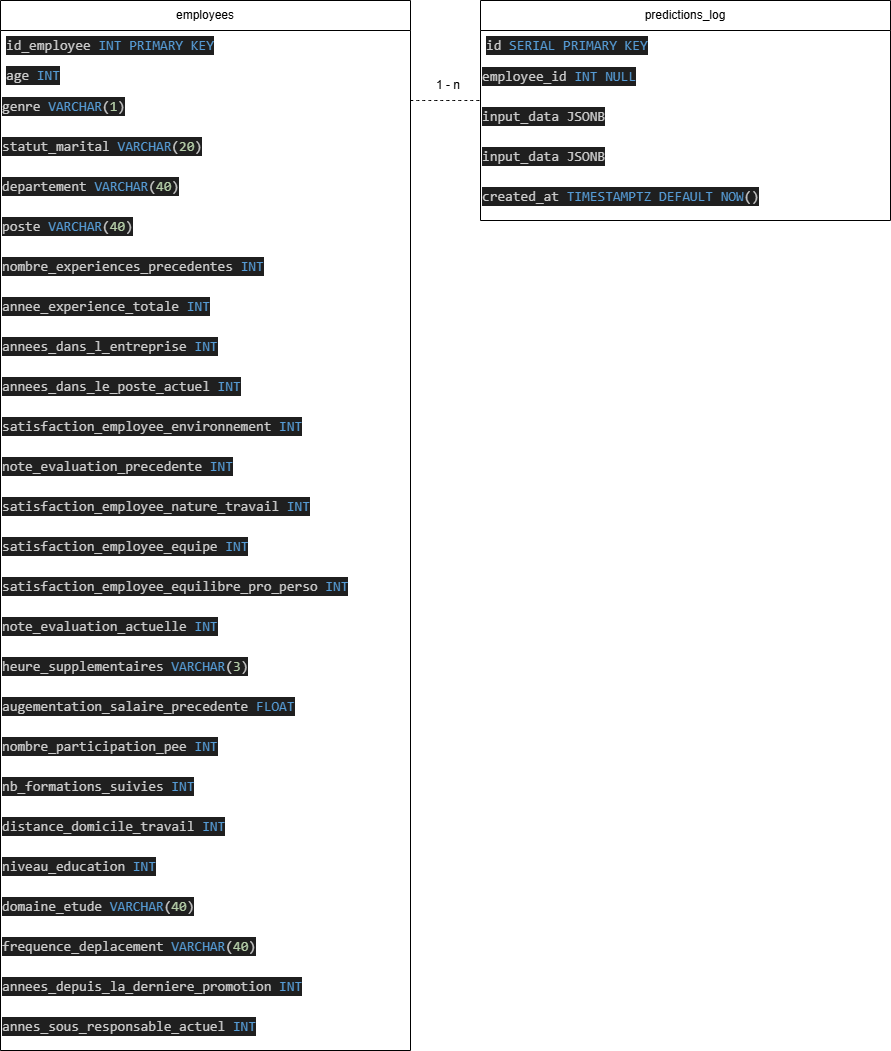

The diagram above was exported from draw.io. Its source (the exported page's mxGraphModel, read from the mxfile embedded in the PNG):
<mxGraphModel dx="1245" dy="700" grid="1" gridSize="10" guides="1" tooltips="1" connect="1" arrows="1" fold="1" page="1" pageScale="1" pageWidth="827" pageHeight="1169" math="0" shadow="0">
  <root>
    <mxCell id="0" />
    <mxCell id="1" parent="0" />
    <mxCell id="qabX7oX8DUxRkKcxa7qO-1" parent="1" style="swimlane;fontStyle=0;childLayout=stackLayout;horizontal=1;startSize=30;horizontalStack=0;resizeParent=1;resizeParentMax=0;resizeLast=0;collapsible=1;marginBottom=0;whiteSpace=wrap;html=1;" value="employees" vertex="1">
      <mxGeometry height="1050" width="410" x="40" y="40" as="geometry" />
    </mxCell>
    <mxCell id="qabX7oX8DUxRkKcxa7qO-2" parent="qabX7oX8DUxRkKcxa7qO-1" style="text;strokeColor=none;fillColor=none;align=left;verticalAlign=middle;spacingLeft=4;spacingRight=4;overflow=hidden;points=[[0,0.5],[1,0.5]];portConstraint=eastwest;rotatable=0;whiteSpace=wrap;html=1;" value="&lt;div style=&quot;color: rgb(204, 204, 204); background-color: rgb(31, 31, 31); font-family: Consolas, &amp;quot;Courier New&amp;quot;, monospace; font-size: 14px; line-height: 19px; white-space: pre;&quot;&gt;&lt;div style=&quot;color: rgb(204, 204, 204); background-color: rgb(31, 31, 31); line-height: 19px;&quot;&gt;id_employee &lt;span style=&quot;color: #569cd6;&quot;&gt;INT&lt;/span&gt; &lt;span style=&quot;color: #569cd6;&quot;&gt;PRIMARY KEY&lt;/span&gt;&lt;/div&gt;&lt;/div&gt;" vertex="1">
      <mxGeometry height="30" width="410" y="30" as="geometry" />
    </mxCell>
    <mxCell id="qabX7oX8DUxRkKcxa7qO-10" parent="qabX7oX8DUxRkKcxa7qO-1" style="text;strokeColor=none;fillColor=none;align=left;verticalAlign=middle;spacingLeft=4;spacingRight=4;overflow=hidden;points=[[0,0.5],[1,0.5]];portConstraint=eastwest;rotatable=0;whiteSpace=wrap;html=1;" value="&lt;div style=&quot;color: rgb(204, 204, 204); background-color: rgb(31, 31, 31); font-family: Consolas, &amp;quot;Courier New&amp;quot;, monospace; font-size: 14px; line-height: 19px; white-space: pre;&quot;&gt;&lt;div style=&quot;color: rgb(204, 204, 204); background-color: rgb(31, 31, 31); line-height: 19px;&quot;&gt;&lt;div style=&quot;color: rgb(204, 204, 204); background-color: rgb(31, 31, 31); line-height: 19px;&quot;&gt;age &lt;span style=&quot;color: #569cd6;&quot;&gt;INT&lt;/span&gt;&lt;/div&gt;&lt;/div&gt;&lt;/div&gt;" vertex="1">
      <mxGeometry height="30" width="410" y="60" as="geometry" />
    </mxCell>
    <mxCell id="qabX7oX8DUxRkKcxa7qO-11" parent="qabX7oX8DUxRkKcxa7qO-1" style="text;whiteSpace=wrap;html=1;" value="&lt;div style=&quot;color: #cccccc;background-color: #1f1f1f;font-family: Consolas, 'Courier New', monospace;font-weight: normal;font-size: 14px;line-height: 19px;white-space: pre;&quot;&gt;&lt;div&gt;&lt;span style=&quot;color: #cccccc;&quot;&gt;genre &lt;/span&gt;&lt;span style=&quot;color: #569cd6;&quot;&gt;VARCHAR&lt;/span&gt;&lt;span style=&quot;color: #cccccc;&quot;&gt;(&lt;/span&gt;&lt;span style=&quot;color: #b5cea8;&quot;&gt;1&lt;/span&gt;&lt;span style=&quot;color: #cccccc;&quot;&gt;)&lt;/span&gt;&lt;/div&gt;&lt;/div&gt;" vertex="1">
      <mxGeometry height="40" width="410" y="90" as="geometry" />
    </mxCell>
    <mxCell id="qabX7oX8DUxRkKcxa7qO-13" parent="qabX7oX8DUxRkKcxa7qO-1" style="text;whiteSpace=wrap;html=1;" value="&lt;div style=&quot;color: #cccccc;background-color: #1f1f1f;font-family: Consolas, 'Courier New', monospace;font-weight: normal;font-size: 14px;line-height: 19px;white-space: pre;&quot;&gt;&lt;div&gt;&lt;span style=&quot;color: #cccccc;&quot;&gt;statut_marital &lt;/span&gt;&lt;span style=&quot;color: #569cd6;&quot;&gt;VARCHAR&lt;/span&gt;&lt;span style=&quot;color: #cccccc;&quot;&gt;(&lt;/span&gt;&lt;span style=&quot;color: #b5cea8;&quot;&gt;20&lt;/span&gt;&lt;span style=&quot;color: #cccccc;&quot;&gt;)&lt;/span&gt;&lt;/div&gt;&lt;/div&gt;" vertex="1">
      <mxGeometry height="40" width="410" y="130" as="geometry" />
    </mxCell>
    <mxCell id="qabX7oX8DUxRkKcxa7qO-14" parent="qabX7oX8DUxRkKcxa7qO-1" style="text;whiteSpace=wrap;html=1;" value="&lt;div style=&quot;color: #cccccc;background-color: #1f1f1f;font-family: Consolas, 'Courier New', monospace;font-weight: normal;font-size: 14px;line-height: 19px;white-space: pre;&quot;&gt;&lt;div&gt;&lt;span style=&quot;color: #cccccc;&quot;&gt;departement &lt;/span&gt;&lt;span style=&quot;color: #569cd6;&quot;&gt;VARCHAR&lt;/span&gt;&lt;span style=&quot;color: #cccccc;&quot;&gt;(&lt;/span&gt;&lt;span style=&quot;color: #b5cea8;&quot;&gt;40&lt;/span&gt;&lt;span style=&quot;color: #cccccc;&quot;&gt;)&lt;/span&gt;&lt;/div&gt;&lt;/div&gt;" vertex="1">
      <mxGeometry height="40" width="410" y="170" as="geometry" />
    </mxCell>
    <mxCell id="qabX7oX8DUxRkKcxa7qO-15" parent="qabX7oX8DUxRkKcxa7qO-1" style="text;whiteSpace=wrap;html=1;" value="&lt;div style=&quot;color: #cccccc;background-color: #1f1f1f;font-family: Consolas, 'Courier New', monospace;font-weight: normal;font-size: 14px;line-height: 19px;white-space: pre;&quot;&gt;&lt;div&gt;&lt;span style=&quot;color: #cccccc;&quot;&gt;poste &lt;/span&gt;&lt;span style=&quot;color: #569cd6;&quot;&gt;VARCHAR&lt;/span&gt;&lt;span style=&quot;color: #cccccc;&quot;&gt;(&lt;/span&gt;&lt;span style=&quot;color: #b5cea8;&quot;&gt;40&lt;/span&gt;&lt;span style=&quot;color: #cccccc;&quot;&gt;)&lt;/span&gt;&lt;/div&gt;&lt;/div&gt;" vertex="1">
      <mxGeometry height="40" width="410" y="210" as="geometry" />
    </mxCell>
    <mxCell id="qabX7oX8DUxRkKcxa7qO-16" parent="qabX7oX8DUxRkKcxa7qO-1" style="text;whiteSpace=wrap;html=1;" value="&lt;div style=&quot;color: #cccccc;background-color: #1f1f1f;font-family: Consolas, 'Courier New', monospace;font-weight: normal;font-size: 14px;line-height: 19px;white-space: pre;&quot;&gt;&lt;div&gt;&lt;span style=&quot;color: #cccccc;&quot;&gt;nombre_experiences_precedentes &lt;/span&gt;&lt;span style=&quot;color: #569cd6;&quot;&gt;INT&lt;/span&gt;&lt;/div&gt;&lt;/div&gt;" vertex="1">
      <mxGeometry height="40" width="410" y="250" as="geometry" />
    </mxCell>
    <mxCell id="qabX7oX8DUxRkKcxa7qO-17" parent="qabX7oX8DUxRkKcxa7qO-1" style="text;whiteSpace=wrap;html=1;" value="&lt;div style=&quot;color: #cccccc;background-color: #1f1f1f;font-family: Consolas, 'Courier New', monospace;font-weight: normal;font-size: 14px;line-height: 19px;white-space: pre;&quot;&gt;&lt;div&gt;&lt;span style=&quot;color: #cccccc;&quot;&gt;annee_experience_totale &lt;/span&gt;&lt;span style=&quot;color: #569cd6;&quot;&gt;INT&lt;/span&gt;&lt;/div&gt;&lt;/div&gt;" vertex="1">
      <mxGeometry height="40" width="410" y="290" as="geometry" />
    </mxCell>
    <mxCell id="qabX7oX8DUxRkKcxa7qO-18" parent="qabX7oX8DUxRkKcxa7qO-1" style="text;whiteSpace=wrap;html=1;" value="&lt;div style=&quot;color: #cccccc;background-color: #1f1f1f;font-family: Consolas, 'Courier New', monospace;font-weight: normal;font-size: 14px;line-height: 19px;white-space: pre;&quot;&gt;&lt;div&gt;&lt;span style=&quot;color: #cccccc;&quot;&gt;annees_dans_l_entreprise &lt;/span&gt;&lt;span style=&quot;color: #569cd6;&quot;&gt;INT&lt;/span&gt;&lt;/div&gt;&lt;/div&gt;" vertex="1">
      <mxGeometry height="40" width="410" y="330" as="geometry" />
    </mxCell>
    <mxCell id="qabX7oX8DUxRkKcxa7qO-19" parent="qabX7oX8DUxRkKcxa7qO-1" style="text;whiteSpace=wrap;html=1;" value="&lt;div style=&quot;color: #cccccc;background-color: #1f1f1f;font-family: Consolas, 'Courier New', monospace;font-weight: normal;font-size: 14px;line-height: 19px;white-space: pre;&quot;&gt;&lt;div&gt;&lt;span style=&quot;color: #cccccc;&quot;&gt;annees_dans_le_poste_actuel &lt;/span&gt;&lt;span style=&quot;color: #569cd6;&quot;&gt;INT&lt;/span&gt;&lt;/div&gt;&lt;/div&gt;" vertex="1">
      <mxGeometry height="40" width="410" y="370" as="geometry" />
    </mxCell>
    <mxCell id="qabX7oX8DUxRkKcxa7qO-20" parent="qabX7oX8DUxRkKcxa7qO-1" style="text;whiteSpace=wrap;html=1;" value="&lt;div style=&quot;color: #cccccc;background-color: #1f1f1f;font-family: Consolas, 'Courier New', monospace;font-weight: normal;font-size: 14px;line-height: 19px;white-space: pre;&quot;&gt;&lt;div&gt;&lt;span style=&quot;color: #cccccc;&quot;&gt;satisfaction_employee_environnement &lt;/span&gt;&lt;span style=&quot;color: #569cd6;&quot;&gt;INT&lt;/span&gt;&lt;/div&gt;&lt;/div&gt;" vertex="1">
      <mxGeometry height="40" width="410" y="410" as="geometry" />
    </mxCell>
    <mxCell id="qabX7oX8DUxRkKcxa7qO-21" parent="qabX7oX8DUxRkKcxa7qO-1" style="text;whiteSpace=wrap;html=1;" value="&lt;div style=&quot;color: #cccccc;background-color: #1f1f1f;font-family: Consolas, 'Courier New', monospace;font-weight: normal;font-size: 14px;line-height: 19px;white-space: pre;&quot;&gt;&lt;div&gt;&lt;span style=&quot;color: #cccccc;&quot;&gt;note_evaluation_precedente &lt;/span&gt;&lt;span style=&quot;color: #569cd6;&quot;&gt;INT&lt;/span&gt;&lt;/div&gt;&lt;/div&gt;" vertex="1">
      <mxGeometry height="40" width="410" y="450" as="geometry" />
    </mxCell>
    <mxCell id="qabX7oX8DUxRkKcxa7qO-23" parent="qabX7oX8DUxRkKcxa7qO-1" style="text;whiteSpace=wrap;html=1;" value="&lt;div style=&quot;color: #cccccc;background-color: #1f1f1f;font-family: Consolas, 'Courier New', monospace;font-weight: normal;font-size: 14px;line-height: 19px;white-space: pre;&quot;&gt;&lt;div&gt;&lt;span style=&quot;color: #cccccc;&quot;&gt;satisfaction_employee_nature_travail &lt;/span&gt;&lt;span style=&quot;color: #569cd6;&quot;&gt;INT&lt;/span&gt;&lt;/div&gt;&lt;/div&gt;" vertex="1">
      <mxGeometry height="40" width="410" y="490" as="geometry" />
    </mxCell>
    <mxCell id="qabX7oX8DUxRkKcxa7qO-24" parent="qabX7oX8DUxRkKcxa7qO-1" style="text;whiteSpace=wrap;html=1;" value="&lt;div style=&quot;color: #cccccc;background-color: #1f1f1f;font-family: Consolas, 'Courier New', monospace;font-weight: normal;font-size: 14px;line-height: 19px;white-space: pre;&quot;&gt;&lt;div&gt;&lt;span style=&quot;color: #cccccc;&quot;&gt;satisfaction_employee_equipe &lt;/span&gt;&lt;span style=&quot;color: #569cd6;&quot;&gt;INT&lt;/span&gt;&lt;/div&gt;&lt;/div&gt;" vertex="1">
      <mxGeometry height="40" width="410" y="530" as="geometry" />
    </mxCell>
    <mxCell id="qabX7oX8DUxRkKcxa7qO-25" parent="qabX7oX8DUxRkKcxa7qO-1" style="text;whiteSpace=wrap;html=1;" value="&lt;div style=&quot;color: #cccccc;background-color: #1f1f1f;font-family: Consolas, 'Courier New', monospace;font-weight: normal;font-size: 14px;line-height: 19px;white-space: pre;&quot;&gt;&lt;div&gt;&lt;span style=&quot;color: #cccccc;&quot;&gt;satisfaction_employee_equilibre_pro_perso &lt;/span&gt;&lt;span style=&quot;color: #569cd6;&quot;&gt;INT&lt;/span&gt;&lt;/div&gt;&lt;/div&gt;" vertex="1">
      <mxGeometry height="40" width="410" y="570" as="geometry" />
    </mxCell>
    <mxCell id="qabX7oX8DUxRkKcxa7qO-26" parent="qabX7oX8DUxRkKcxa7qO-1" style="text;whiteSpace=wrap;html=1;" value="&lt;div style=&quot;color: #cccccc;background-color: #1f1f1f;font-family: Consolas, 'Courier New', monospace;font-weight: normal;font-size: 14px;line-height: 19px;white-space: pre;&quot;&gt;&lt;div&gt;&lt;span style=&quot;color: #cccccc;&quot;&gt;note_evaluation_actuelle &lt;/span&gt;&lt;span style=&quot;color: #569cd6;&quot;&gt;INT&lt;/span&gt;&lt;/div&gt;&lt;/div&gt;" vertex="1">
      <mxGeometry height="40" width="410" y="610" as="geometry" />
    </mxCell>
    <mxCell id="qabX7oX8DUxRkKcxa7qO-27" parent="qabX7oX8DUxRkKcxa7qO-1" style="text;whiteSpace=wrap;html=1;" value="&lt;div style=&quot;color: #cccccc;background-color: #1f1f1f;font-family: Consolas, 'Courier New', monospace;font-weight: normal;font-size: 14px;line-height: 19px;white-space: pre;&quot;&gt;&lt;div&gt;&lt;span style=&quot;color: #cccccc;&quot;&gt;heure_supplementaires &lt;/span&gt;&lt;span style=&quot;color: #569cd6;&quot;&gt;VARCHAR&lt;/span&gt;&lt;span style=&quot;color: #cccccc;&quot;&gt;(&lt;/span&gt;&lt;span style=&quot;color: #b5cea8;&quot;&gt;3&lt;/span&gt;&lt;span style=&quot;color: #cccccc;&quot;&gt;)&lt;/span&gt;&lt;/div&gt;&lt;/div&gt;" vertex="1">
      <mxGeometry height="40" width="410" y="650" as="geometry" />
    </mxCell>
    <mxCell id="qabX7oX8DUxRkKcxa7qO-28" parent="qabX7oX8DUxRkKcxa7qO-1" style="text;whiteSpace=wrap;html=1;" value="&lt;div style=&quot;color: #cccccc;background-color: #1f1f1f;font-family: Consolas, 'Courier New', monospace;font-weight: normal;font-size: 14px;line-height: 19px;white-space: pre;&quot;&gt;&lt;div&gt;&lt;span style=&quot;color: #cccccc;&quot;&gt;augementation_salaire_precedente &lt;/span&gt;&lt;span style=&quot;color: #569cd6;&quot;&gt;FLOAT&lt;/span&gt;&lt;/div&gt;&lt;/div&gt;" vertex="1">
      <mxGeometry height="40" width="410" y="690" as="geometry" />
    </mxCell>
    <mxCell id="qabX7oX8DUxRkKcxa7qO-29" parent="qabX7oX8DUxRkKcxa7qO-1" style="text;whiteSpace=wrap;html=1;" value="&lt;div style=&quot;color: #cccccc;background-color: #1f1f1f;font-family: Consolas, 'Courier New', monospace;font-weight: normal;font-size: 14px;line-height: 19px;white-space: pre;&quot;&gt;&lt;div&gt;&lt;span style=&quot;color: #cccccc;&quot;&gt;nombre_participation_pee &lt;/span&gt;&lt;span style=&quot;color: #569cd6;&quot;&gt;INT&lt;/span&gt;&lt;/div&gt;&lt;/div&gt;" vertex="1">
      <mxGeometry height="40" width="410" y="730" as="geometry" />
    </mxCell>
    <mxCell id="qabX7oX8DUxRkKcxa7qO-30" parent="qabX7oX8DUxRkKcxa7qO-1" style="text;whiteSpace=wrap;html=1;" value="&lt;div style=&quot;color: #cccccc;background-color: #1f1f1f;font-family: Consolas, 'Courier New', monospace;font-weight: normal;font-size: 14px;line-height: 19px;white-space: pre;&quot;&gt;&lt;div&gt;&lt;span style=&quot;color: #cccccc;&quot;&gt;nb_formations_suivies &lt;/span&gt;&lt;span style=&quot;color: #569cd6;&quot;&gt;INT&lt;/span&gt;&lt;/div&gt;&lt;/div&gt;" vertex="1">
      <mxGeometry height="40" width="410" y="770" as="geometry" />
    </mxCell>
    <mxCell id="qabX7oX8DUxRkKcxa7qO-31" parent="qabX7oX8DUxRkKcxa7qO-1" style="text;whiteSpace=wrap;html=1;" value="&lt;div style=&quot;color: #cccccc;background-color: #1f1f1f;font-family: Consolas, 'Courier New', monospace;font-weight: normal;font-size: 14px;line-height: 19px;white-space: pre;&quot;&gt;&lt;div&gt;&lt;span style=&quot;color: #cccccc;&quot;&gt;distance_domicile_travail &lt;/span&gt;&lt;span style=&quot;color: #569cd6;&quot;&gt;INT&lt;/span&gt;&lt;/div&gt;&lt;/div&gt;" vertex="1">
      <mxGeometry height="40" width="410" y="810" as="geometry" />
    </mxCell>
    <mxCell id="qabX7oX8DUxRkKcxa7qO-32" parent="qabX7oX8DUxRkKcxa7qO-1" style="text;whiteSpace=wrap;html=1;" value="&lt;div style=&quot;color: #cccccc;background-color: #1f1f1f;font-family: Consolas, 'Courier New', monospace;font-weight: normal;font-size: 14px;line-height: 19px;white-space: pre;&quot;&gt;&lt;div&gt;&lt;span style=&quot;color: #cccccc;&quot;&gt;niveau_education &lt;/span&gt;&lt;span style=&quot;color: #569cd6;&quot;&gt;INT&lt;/span&gt;&lt;/div&gt;&lt;/div&gt;" vertex="1">
      <mxGeometry height="40" width="410" y="850" as="geometry" />
    </mxCell>
    <mxCell id="qabX7oX8DUxRkKcxa7qO-33" parent="qabX7oX8DUxRkKcxa7qO-1" style="text;whiteSpace=wrap;html=1;" value="&lt;div style=&quot;color: #cccccc;background-color: #1f1f1f;font-family: Consolas, 'Courier New', monospace;font-weight: normal;font-size: 14px;line-height: 19px;white-space: pre;&quot;&gt;&lt;div&gt;&lt;span style=&quot;color: #cccccc;&quot;&gt;domaine_etude &lt;/span&gt;&lt;span style=&quot;color: #569cd6;&quot;&gt;VARCHAR&lt;/span&gt;&lt;span style=&quot;color: #cccccc;&quot;&gt;(&lt;/span&gt;&lt;span style=&quot;color: #b5cea8;&quot;&gt;40&lt;/span&gt;&lt;span style=&quot;color: #cccccc;&quot;&gt;)&lt;/span&gt;&lt;/div&gt;&lt;/div&gt;" vertex="1">
      <mxGeometry height="40" width="410" y="890" as="geometry" />
    </mxCell>
    <mxCell id="qabX7oX8DUxRkKcxa7qO-34" parent="qabX7oX8DUxRkKcxa7qO-1" style="text;whiteSpace=wrap;html=1;" value="&lt;div style=&quot;color: #cccccc;background-color: #1f1f1f;font-family: Consolas, 'Courier New', monospace;font-weight: normal;font-size: 14px;line-height: 19px;white-space: pre;&quot;&gt;&lt;div&gt;&lt;span style=&quot;color: #cccccc;&quot;&gt;frequence_deplacement &lt;/span&gt;&lt;span style=&quot;color: #569cd6;&quot;&gt;VARCHAR&lt;/span&gt;&lt;span style=&quot;color: #cccccc;&quot;&gt;(&lt;/span&gt;&lt;span style=&quot;color: #b5cea8;&quot;&gt;40&lt;/span&gt;&lt;span style=&quot;color: #cccccc;&quot;&gt;)&lt;/span&gt;&lt;/div&gt;&lt;/div&gt;" vertex="1">
      <mxGeometry height="40" width="410" y="930" as="geometry" />
    </mxCell>
    <mxCell id="qabX7oX8DUxRkKcxa7qO-35" parent="qabX7oX8DUxRkKcxa7qO-1" style="text;whiteSpace=wrap;html=1;" value="&lt;div style=&quot;color: #cccccc;background-color: #1f1f1f;font-family: Consolas, 'Courier New', monospace;font-weight: normal;font-size: 14px;line-height: 19px;white-space: pre;&quot;&gt;&lt;div&gt;&lt;span style=&quot;color: #cccccc;&quot;&gt;annees_depuis_la_derniere_promotion &lt;/span&gt;&lt;span style=&quot;color: #569cd6;&quot;&gt;INT&lt;/span&gt;&lt;/div&gt;&lt;/div&gt;" vertex="1">
      <mxGeometry height="40" width="410" y="970" as="geometry" />
    </mxCell>
    <mxCell id="qabX7oX8DUxRkKcxa7qO-36" parent="qabX7oX8DUxRkKcxa7qO-1" style="text;whiteSpace=wrap;html=1;" value="&lt;div style=&quot;color: #cccccc;background-color: #1f1f1f;font-family: Consolas, 'Courier New', monospace;font-weight: normal;font-size: 14px;line-height: 19px;white-space: pre;&quot;&gt;&lt;div&gt;&lt;span style=&quot;color: #cccccc;&quot;&gt;annes_sous_responsable_actuel &lt;/span&gt;&lt;span style=&quot;color: #569cd6;&quot;&gt;INT&lt;/span&gt;&lt;/div&gt;&lt;/div&gt;" vertex="1">
      <mxGeometry height="40" width="410" y="1010" as="geometry" />
    </mxCell>
    <mxCell id="qabX7oX8DUxRkKcxa7qO-37" parent="1" style="swimlane;fontStyle=0;childLayout=stackLayout;horizontal=1;startSize=30;horizontalStack=0;resizeParent=1;resizeParentMax=0;resizeLast=0;collapsible=1;marginBottom=0;whiteSpace=wrap;html=1;" value="predictions_log" vertex="1">
      <mxGeometry height="220" width="410" x="520" y="40" as="geometry" />
    </mxCell>
    <mxCell id="qabX7oX8DUxRkKcxa7qO-38" parent="qabX7oX8DUxRkKcxa7qO-37" style="text;strokeColor=none;fillColor=none;align=left;verticalAlign=middle;spacingLeft=4;spacingRight=4;overflow=hidden;points=[[0,0.5],[1,0.5]];portConstraint=eastwest;rotatable=0;whiteSpace=wrap;html=1;" value="&lt;div style=&quot;color: rgb(204, 204, 204); background-color: rgb(31, 31, 31); font-family: Consolas, &amp;quot;Courier New&amp;quot;, monospace; font-size: 14px; line-height: 19px; white-space: pre;&quot;&gt;&lt;div style=&quot;color: rgb(204, 204, 204); background-color: rgb(31, 31, 31); line-height: 19px;&quot;&gt;id &lt;span style=&quot;color: rgb(86, 156, 214); background-color: rgb(31, 31, 31);&quot;&gt;SERIAL &lt;/span&gt;&lt;span style=&quot;color: light-dark(rgb(86, 156, 214), rgb(61, 121, 171)); background-color: light-dark(rgb(31, 31, 31), rgb(210, 210, 210));&quot;&gt;PRIMARY KEY&lt;/span&gt;&lt;br&gt;&lt;/div&gt;&lt;/div&gt;" vertex="1">
      <mxGeometry height="30" width="410" y="30" as="geometry" />
    </mxCell>
    <mxCell id="qabX7oX8DUxRkKcxa7qO-66" parent="qabX7oX8DUxRkKcxa7qO-37" style="text;whiteSpace=wrap;html=1;" value="&lt;div style=&quot;color: rgb(204, 204, 204); background-color: rgb(31, 31, 31); font-family: Consolas, &amp;quot;Courier New&amp;quot;, monospace; font-weight: normal; font-size: 14px; line-height: 19px; white-space: pre;&quot;&gt;&lt;div style=&quot;color: rgb(204, 204, 204); background-color: rgb(31, 31, 31); line-height: 19px;&quot;&gt;employee_id &lt;span style=&quot;color: #569cd6;&quot;&gt;INT&lt;/span&gt; &lt;span style=&quot;color: #569cd6;&quot;&gt;NULL&lt;/span&gt;&lt;/div&gt;&lt;/div&gt;" vertex="1">
      <mxGeometry height="40" width="410" y="60" as="geometry" />
    </mxCell>
    <mxCell id="qabX7oX8DUxRkKcxa7qO-65" parent="qabX7oX8DUxRkKcxa7qO-37" style="text;whiteSpace=wrap;html=1;" value="&lt;div style=&quot;color: rgb(204, 204, 204); background-color: rgb(31, 31, 31); font-family: Consolas, &amp;quot;Courier New&amp;quot;, monospace; font-weight: normal; font-size: 14px; line-height: 19px; white-space: pre;&quot;&gt;&lt;div style=&quot;color: rgb(204, 204, 204); background-color: rgb(31, 31, 31); line-height: 19px;&quot;&gt;input_data JSONB&lt;/div&gt;&lt;/div&gt;" vertex="1">
      <mxGeometry height="40" width="410" y="100" as="geometry" />
    </mxCell>
    <mxCell id="2WeRJTB_tOEFaFAb89-p-1" parent="qabX7oX8DUxRkKcxa7qO-37" style="text;whiteSpace=wrap;html=1;" value="&lt;div style=&quot;color: rgb(204, 204, 204); background-color: rgb(31, 31, 31); font-family: Consolas, &amp;quot;Courier New&amp;quot;, monospace; font-weight: normal; font-size: 14px; line-height: 19px; white-space: pre;&quot;&gt;&lt;div style=&quot;color: rgb(204, 204, 204); background-color: rgb(31, 31, 31); line-height: 19px;&quot;&gt;input_data JSONB&lt;/div&gt;&lt;/div&gt;" vertex="1">
      <mxGeometry height="40" width="410" y="140" as="geometry" />
    </mxCell>
    <mxCell id="2WeRJTB_tOEFaFAb89-p-2" parent="qabX7oX8DUxRkKcxa7qO-37" style="text;whiteSpace=wrap;html=1;" value="&lt;div style=&quot;color: rgb(204, 204, 204); background-color: rgb(31, 31, 31); font-family: Consolas, &amp;quot;Courier New&amp;quot;, monospace; font-weight: normal; font-size: 14px; line-height: 19px; white-space: pre;&quot;&gt;&lt;div style=&quot;color: rgb(204, 204, 204); background-color: rgb(31, 31, 31); line-height: 19px;&quot;&gt;&lt;div style=&quot;color: rgb(204, 204, 204); background-color: rgb(31, 31, 31); line-height: 19px;&quot;&gt;created_at &lt;span style=&quot;color: #569cd6;&quot;&gt;TIMESTAMPTZ&lt;/span&gt; &lt;span style=&quot;color: #569cd6;&quot;&gt;DEFAULT&lt;/span&gt; &lt;span style=&quot;color: #569cd6;&quot;&gt;NOW&lt;/span&gt;()&lt;/div&gt;&lt;/div&gt;&lt;/div&gt;" vertex="1">
      <mxGeometry height="40" width="410" y="180" as="geometry" />
    </mxCell>
    <mxCell id="2WeRJTB_tOEFaFAb89-p-4" edge="1" parent="1" source="qabX7oX8DUxRkKcxa7qO-11" style="edgeStyle=none;curved=1;rounded=0;orthogonalLoop=1;jettySize=auto;html=1;exitX=1;exitY=0.25;exitDx=0;exitDy=0;entryX=0;entryY=0;entryDx=0;entryDy=0;fontSize=12;startSize=8;endSize=8;dashed=1;endArrow=none;endFill=0;" target="qabX7oX8DUxRkKcxa7qO-65">
      <mxGeometry relative="1" as="geometry" />
    </mxCell>
    <mxCell id="2WeRJTB_tOEFaFAb89-p-5" parent="1" style="text;strokeColor=none;fillColor=none;align=left;verticalAlign=middle;spacingLeft=4;spacingRight=4;overflow=hidden;points=[[0,0.5],[1,0.5]];portConstraint=eastwest;rotatable=0;whiteSpace=wrap;html=1;" value="1 - n" vertex="1">
      <mxGeometry height="30" width="40" x="470" y="110" as="geometry" />
    </mxCell>
  </root>
</mxGraphModel>